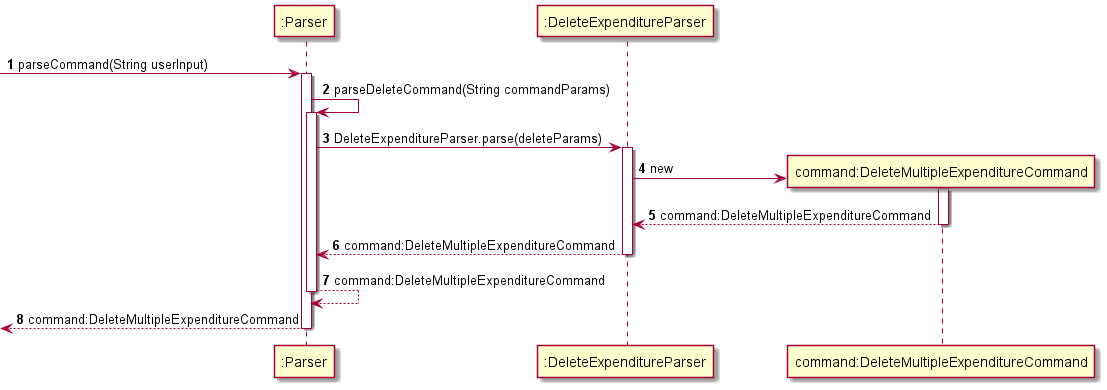

The diagram above was rendered by PlantUML. Its source (embedded in the PNG):
@startuml
'https://plantuml.com/sequence-diagram

autonumber

-> ":Parser": parseCommand(String userInput)
activate ":Parser"

":Parser" -> ":Parser": parseDeleteCommand(String commandParams)
activate ":Parser"

":Parser" -> ":DeleteExpenditureParser": DeleteExpenditureParser.parse(deleteParams)
activate ":DeleteExpenditureParser"

create "command:DeleteMultipleExpenditureCommand"
":DeleteExpenditureParser" -> "command:DeleteMultipleExpenditureCommand": new
activate "command:DeleteMultipleExpenditureCommand"
return command:DeleteMultipleExpenditureCommand

return command:DeleteMultipleExpenditureCommand

return command:DeleteMultipleExpenditureCommand

return command:DeleteMultipleExpenditureCommand

@enduml